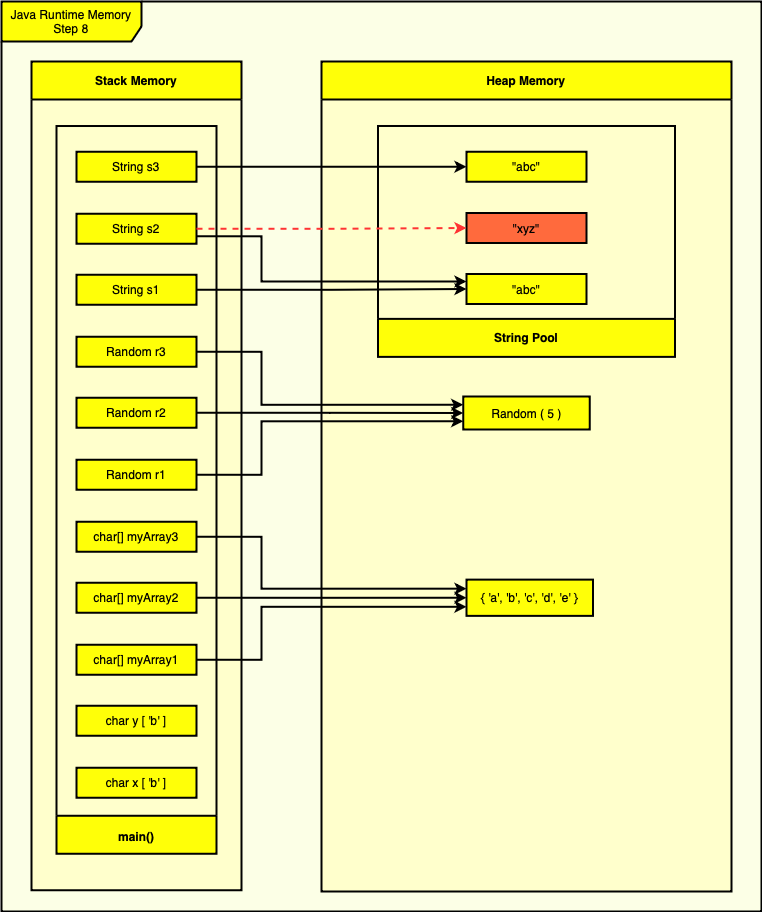

The diagram above was exported from draw.io. Its source (the exported page's mxGraphModel, read from the mxfile embedded in the PNG):
<mxGraphModel dx="1141" dy="-3342" grid="1" gridSize="10" guides="1" tooltips="1" connect="1" arrows="1" fold="1" page="1" pageScale="1" pageWidth="827" pageHeight="1169" math="0" shadow="0">
  <root>
    <mxCell id="0" />
    <mxCell id="1" parent="0" />
    <mxCell id="zLWiqMqfrxUHZtONCbS1-206" value="" style="group" vertex="1" connectable="0" parent="1">
      <mxGeometry x="861" y="4690" width="760" height="910" as="geometry" />
    </mxCell>
    <mxCell id="zLWiqMqfrxUHZtONCbS1-207" value="Java Runtime Memory Step 8" style="shape=umlFrame;whiteSpace=wrap;html=1;pointerEvents=0;fillColor=#FFFF08;width=140;height=40;swimlaneFillColor=#FCFFE6;connectable=0;container=0;strokeWidth=2;" vertex="1" parent="zLWiqMqfrxUHZtONCbS1-206">
      <mxGeometry width="760" height="910" as="geometry" />
    </mxCell>
    <mxCell id="zLWiqMqfrxUHZtONCbS1-208" value="Stack Memory" style="swimlane;whiteSpace=wrap;html=1;fillColor=#FFFF08;swimlaneFillColor=#FFFFCC;snapToPoint=0;autosize=1;startSize=38;collapsible=0;connectable=0;container=0;strokeWidth=2;" vertex="1" parent="zLWiqMqfrxUHZtONCbS1-206">
      <mxGeometry x="30" y="60" width="210" height="828.75" as="geometry" />
    </mxCell>
    <mxCell id="zLWiqMqfrxUHZtONCbS1-209" value="Heap Memory" style="swimlane;whiteSpace=wrap;html=1;fillColor=#FFFF08;swimlaneFillColor=#FFFFCC;snapToPoint=0;autosize=0;startSize=38;collapsible=0;connectable=0;perimeter=rectanglePerimeter;pointerEvents=1;container=0;strokeWidth=2;" vertex="1" parent="zLWiqMqfrxUHZtONCbS1-206">
      <mxGeometry x="320" y="60" width="410" height="830" as="geometry" />
    </mxCell>
    <mxCell id="zLWiqMqfrxUHZtONCbS1-210" value="{ 'a', 'b', 'c', 'd', 'e' }" style="rounded=0;whiteSpace=wrap;html=1;comic=0;pointerEvents=1;fillColor=#FFFF08;container=0;strokeWidth=2;" vertex="1" parent="zLWiqMqfrxUHZtONCbS1-209">
      <mxGeometry x="145" y="518.1199999999999" width="126.5" height="36.25" as="geometry" />
    </mxCell>
    <mxCell id="zLWiqMqfrxUHZtONCbS1-211" value="Main" style="swimlane;whiteSpace=wrap;html=1;fillColor=#FFFF08;swimlaneFillColor=#FFFFCC;snapToPoint=0;autosize=0;startSize=38;rotation=-180;labelPadding=1000;portConstraintRotation=1;collapsible=0;comic=0;connectable=0;noLabel=1;container=0;strokeWidth=2;" vertex="1" parent="zLWiqMqfrxUHZtONCbS1-206">
      <mxGeometry x="55" y="124.5" width="160" height="727.75" as="geometry" />
    </mxCell>
    <mxCell id="zLWiqMqfrxUHZtONCbS1-212" value="&lt;b&gt;main()&lt;/b&gt;" style="text;html=1;strokeColor=none;fillColor=none;align=center;verticalAlign=middle;whiteSpace=wrap;rounded=0;container=0;strokeWidth=2;" vertex="1" parent="zLWiqMqfrxUHZtONCbS1-211">
      <mxGeometry x="50" y="703" width="59.999999999999964" height="14.41304347826087" as="geometry" />
    </mxCell>
    <mxCell id="zLWiqMqfrxUHZtONCbS1-213" value="char x [ 'b' ]" style="rounded=0;whiteSpace=wrap;html=1;comic=0;pointerEvents=1;fillColor=#FFFF08;container=0;strokeWidth=2;" vertex="1" parent="zLWiqMqfrxUHZtONCbS1-211">
      <mxGeometry x="20" y="641.75" width="120" height="30" as="geometry" />
    </mxCell>
    <mxCell id="zLWiqMqfrxUHZtONCbS1-214" value="char y [ 'b' ]" style="rounded=0;whiteSpace=wrap;html=1;comic=0;pointerEvents=1;fillColor=#FFFF08;container=0;strokeWidth=2;" vertex="1" parent="zLWiqMqfrxUHZtONCbS1-211">
      <mxGeometry x="20" y="579.75" width="120" height="30" as="geometry" />
    </mxCell>
    <mxCell id="zLWiqMqfrxUHZtONCbS1-215" value="char[] myArray1" style="rounded=0;whiteSpace=wrap;html=1;comic=0;pointerEvents=1;fillColor=#FFFF08;container=0;strokeWidth=2;" vertex="1" parent="zLWiqMqfrxUHZtONCbS1-211">
      <mxGeometry x="20" y="518.75" width="120" height="30" as="geometry" />
    </mxCell>
    <mxCell id="zLWiqMqfrxUHZtONCbS1-216" value="char[] myArray2" style="rounded=0;whiteSpace=wrap;html=1;comic=0;pointerEvents=1;fillColor=#FFFF08;container=0;strokeWidth=2;" vertex="1" parent="zLWiqMqfrxUHZtONCbS1-211">
      <mxGeometry x="20" y="456.75" width="120" height="30" as="geometry" />
    </mxCell>
    <mxCell id="zLWiqMqfrxUHZtONCbS1-217" value="char[] myArray3" style="rounded=0;whiteSpace=wrap;html=1;comic=0;pointerEvents=1;fillColor=#FFFF08;container=0;strokeWidth=2;" vertex="1" parent="zLWiqMqfrxUHZtONCbS1-211">
      <mxGeometry x="20" y="395.75" width="120" height="30" as="geometry" />
    </mxCell>
    <mxCell id="zLWiqMqfrxUHZtONCbS1-218" value="Random r2" style="rounded=0;whiteSpace=wrap;html=1;comic=0;pointerEvents=1;fillColor=#FFFF08;strokeWidth=2;" vertex="1" parent="zLWiqMqfrxUHZtONCbS1-211">
      <mxGeometry x="20" y="271.75" width="120" height="30" as="geometry" />
    </mxCell>
    <mxCell id="zLWiqMqfrxUHZtONCbS1-219" value="Random r1" style="rounded=0;whiteSpace=wrap;html=1;comic=0;pointerEvents=1;fillColor=#FFFF08;strokeWidth=2;" vertex="1" parent="zLWiqMqfrxUHZtONCbS1-211">
      <mxGeometry x="20" y="333.75" width="120" height="30" as="geometry" />
    </mxCell>
    <mxCell id="zLWiqMqfrxUHZtONCbS1-220" value="Random r3" style="rounded=0;whiteSpace=wrap;html=1;comic=0;pointerEvents=1;fillColor=#FFFF08;strokeWidth=2;" vertex="1" parent="zLWiqMqfrxUHZtONCbS1-211">
      <mxGeometry x="20" y="210.75" width="120" height="30" as="geometry" />
    </mxCell>
    <mxCell id="zLWiqMqfrxUHZtONCbS1-221" value="String s1" style="rounded=0;whiteSpace=wrap;html=1;comic=0;pointerEvents=1;fillColor=#FFFF08;strokeWidth=2;" vertex="1" parent="zLWiqMqfrxUHZtONCbS1-211">
      <mxGeometry x="20" y="148.75" width="120" height="30" as="geometry" />
    </mxCell>
    <mxCell id="zLWiqMqfrxUHZtONCbS1-222" value="String s2" style="rounded=0;whiteSpace=wrap;html=1;comic=0;pointerEvents=1;fillColor=#FFFF08;strokeWidth=2;" vertex="1" parent="zLWiqMqfrxUHZtONCbS1-211">
      <mxGeometry x="20" y="87.75" width="120" height="30" as="geometry" />
    </mxCell>
    <mxCell id="zLWiqMqfrxUHZtONCbS1-223" value="String s3" style="rounded=0;whiteSpace=wrap;html=1;comic=0;pointerEvents=1;fillColor=#FFFF08;strokeWidth=2;" vertex="1" parent="zLWiqMqfrxUHZtONCbS1-211">
      <mxGeometry x="20" y="25.75" width="120" height="30" as="geometry" />
    </mxCell>
    <mxCell id="zLWiqMqfrxUHZtONCbS1-224" value="Main" style="swimlane;whiteSpace=wrap;html=1;fillColor=#FFFF08;swimlaneFillColor=#FFFFCC;snapToPoint=0;autosize=0;startSize=38;rotation=-180;labelPadding=1000;portConstraintRotation=1;collapsible=0;comic=0;connectable=0;noLabel=1;container=0;strokeWidth=2;" vertex="1" parent="zLWiqMqfrxUHZtONCbS1-206">
      <mxGeometry x="376.5" y="124.5" width="297" height="230.89" as="geometry" />
    </mxCell>
    <mxCell id="zLWiqMqfrxUHZtONCbS1-225" value="&quot;abc&quot;" style="rounded=0;whiteSpace=wrap;html=1;comic=0;pointerEvents=1;fillColor=#FFFF08;strokeWidth=2;" vertex="1" parent="zLWiqMqfrxUHZtONCbS1-224">
      <mxGeometry x="88.5" y="25.75" width="120" height="30" as="geometry" />
    </mxCell>
    <mxCell id="zLWiqMqfrxUHZtONCbS1-226" value="&quot;xyz&quot;" style="rounded=0;whiteSpace=wrap;html=1;comic=0;pointerEvents=1;fillColor=#FF6A3D;strokeWidth=2;" vertex="1" parent="zLWiqMqfrxUHZtONCbS1-224">
      <mxGeometry x="88.5" y="87" width="120" height="30" as="geometry" />
    </mxCell>
    <mxCell id="zLWiqMqfrxUHZtONCbS1-227" value="&quot;abc&quot;" style="rounded=0;whiteSpace=wrap;html=1;comic=0;pointerEvents=1;fillColor=#FFFF08;strokeWidth=2;" vertex="1" parent="zLWiqMqfrxUHZtONCbS1-224">
      <mxGeometry x="88.5" y="148" width="120" height="30" as="geometry" />
    </mxCell>
    <mxCell id="zLWiqMqfrxUHZtONCbS1-228" value="Random ( 5 )" style="rounded=0;whiteSpace=wrap;html=1;comic=0;pointerEvents=1;fillColor=#FFFF08;container=0;strokeWidth=2;" vertex="1" parent="zLWiqMqfrxUHZtONCbS1-206">
      <mxGeometry x="461.75" y="395" width="126.5" height="33" as="geometry" />
    </mxCell>
    <mxCell id="zLWiqMqfrxUHZtONCbS1-229" value="String Pool" style="text;html=1;strokeColor=none;fillColor=none;align=center;verticalAlign=middle;whiteSpace=wrap;rounded=0;fontStyle=1;container=0;strokeWidth=2;" vertex="1" parent="zLWiqMqfrxUHZtONCbS1-206">
      <mxGeometry x="476" y="316.6350000000002" width="98" height="38.25" as="geometry" />
    </mxCell>
    <mxCell id="zLWiqMqfrxUHZtONCbS1-230" style="edgeStyle=orthogonalEdgeStyle;rounded=0;jumpStyle=none;orthogonalLoop=1;jettySize=auto;html=1;exitX=1;exitY=0.5;exitDx=0;exitDy=0;entryX=0;entryY=0.5;entryDx=0;entryDy=0;strokeColor=#000000;strokeWidth=2;fontSize=23;startArrow=none;startFill=0;" edge="1" parent="zLWiqMqfrxUHZtONCbS1-206" source="zLWiqMqfrxUHZtONCbS1-221" target="zLWiqMqfrxUHZtONCbS1-227">
      <mxGeometry relative="1" as="geometry" />
    </mxCell>
    <mxCell id="zLWiqMqfrxUHZtONCbS1-231" style="edgeStyle=orthogonalEdgeStyle;rounded=0;jumpStyle=none;orthogonalLoop=1;jettySize=auto;html=1;exitX=1;exitY=0.5;exitDx=0;exitDy=0;entryX=0;entryY=0.5;entryDx=0;entryDy=0;strokeColor=#FF3333;strokeWidth=2;fontSize=23;startArrow=none;startFill=0;dashed=1;" edge="1" parent="zLWiqMqfrxUHZtONCbS1-206" source="zLWiqMqfrxUHZtONCbS1-222" target="zLWiqMqfrxUHZtONCbS1-226">
      <mxGeometry relative="1" as="geometry" />
    </mxCell>
    <mxCell id="zLWiqMqfrxUHZtONCbS1-232" style="edgeStyle=orthogonalEdgeStyle;rounded=0;jumpStyle=none;orthogonalLoop=1;jettySize=auto;html=1;exitX=1;exitY=0.5;exitDx=0;exitDy=0;entryX=0;entryY=0.5;entryDx=0;entryDy=0;strokeColor=#000000;strokeWidth=2;fontSize=23;startArrow=none;startFill=0;" edge="1" parent="zLWiqMqfrxUHZtONCbS1-206" source="zLWiqMqfrxUHZtONCbS1-223" target="zLWiqMqfrxUHZtONCbS1-225">
      <mxGeometry relative="1" as="geometry" />
    </mxCell>
    <mxCell id="zLWiqMqfrxUHZtONCbS1-233" style="edgeStyle=orthogonalEdgeStyle;rounded=0;jumpStyle=none;orthogonalLoop=1;jettySize=auto;html=1;exitX=1;exitY=0.5;exitDx=0;exitDy=0;entryX=0;entryY=0.25;entryDx=0;entryDy=0;strokeColor=#000000;strokeWidth=2;fontSize=23;startArrow=none;startFill=0;" edge="1" parent="zLWiqMqfrxUHZtONCbS1-206" source="zLWiqMqfrxUHZtONCbS1-220" target="zLWiqMqfrxUHZtONCbS1-228">
      <mxGeometry relative="1" as="geometry">
        <Array as="points">
          <mxPoint x="260" y="350" />
          <mxPoint x="260" y="403" />
        </Array>
      </mxGeometry>
    </mxCell>
    <mxCell id="zLWiqMqfrxUHZtONCbS1-234" style="edgeStyle=orthogonalEdgeStyle;rounded=0;jumpStyle=none;orthogonalLoop=1;jettySize=auto;html=1;exitX=1;exitY=0.5;exitDx=0;exitDy=0;entryX=0;entryY=0.5;entryDx=0;entryDy=0;strokeColor=#000000;strokeWidth=2;fontSize=23;startArrow=none;startFill=0;" edge="1" parent="zLWiqMqfrxUHZtONCbS1-206" source="zLWiqMqfrxUHZtONCbS1-218" target="zLWiqMqfrxUHZtONCbS1-228">
      <mxGeometry relative="1" as="geometry" />
    </mxCell>
    <mxCell id="zLWiqMqfrxUHZtONCbS1-235" style="edgeStyle=orthogonalEdgeStyle;rounded=0;jumpStyle=none;orthogonalLoop=1;jettySize=auto;html=1;exitX=1;exitY=0.5;exitDx=0;exitDy=0;entryX=0;entryY=0.75;entryDx=0;entryDy=0;strokeColor=#000000;strokeWidth=2;fontSize=23;startArrow=none;startFill=0;" edge="1" parent="zLWiqMqfrxUHZtONCbS1-206" source="zLWiqMqfrxUHZtONCbS1-219" target="zLWiqMqfrxUHZtONCbS1-228">
      <mxGeometry relative="1" as="geometry">
        <Array as="points">
          <mxPoint x="260" y="473" />
          <mxPoint x="260" y="420" />
        </Array>
      </mxGeometry>
    </mxCell>
    <mxCell id="zLWiqMqfrxUHZtONCbS1-236" style="edgeStyle=orthogonalEdgeStyle;rounded=0;jumpStyle=none;orthogonalLoop=1;jettySize=auto;html=1;exitX=1;exitY=0.5;exitDx=0;exitDy=0;entryX=0;entryY=0.5;entryDx=0;entryDy=0;strokeColor=#000000;strokeWidth=2;fontSize=23;startArrow=none;startFill=0;" edge="1" parent="zLWiqMqfrxUHZtONCbS1-206" source="zLWiqMqfrxUHZtONCbS1-216" target="zLWiqMqfrxUHZtONCbS1-210">
      <mxGeometry relative="1" as="geometry" />
    </mxCell>
    <mxCell id="zLWiqMqfrxUHZtONCbS1-237" style="edgeStyle=orthogonalEdgeStyle;rounded=0;jumpStyle=none;orthogonalLoop=1;jettySize=auto;html=1;exitX=1;exitY=0.5;exitDx=0;exitDy=0;entryX=0;entryY=0.25;entryDx=0;entryDy=0;strokeColor=#000000;strokeWidth=2;fontSize=23;startArrow=none;startFill=0;" edge="1" parent="zLWiqMqfrxUHZtONCbS1-206" source="zLWiqMqfrxUHZtONCbS1-217" target="zLWiqMqfrxUHZtONCbS1-210">
      <mxGeometry relative="1" as="geometry">
        <Array as="points">
          <mxPoint x="260" y="535" />
          <mxPoint x="260" y="587" />
        </Array>
      </mxGeometry>
    </mxCell>
    <mxCell id="zLWiqMqfrxUHZtONCbS1-238" style="edgeStyle=orthogonalEdgeStyle;rounded=0;jumpStyle=none;orthogonalLoop=1;jettySize=auto;html=1;exitX=1;exitY=0.5;exitDx=0;exitDy=0;entryX=0;entryY=0.75;entryDx=0;entryDy=0;strokeColor=#000000;strokeWidth=2;fontSize=23;startArrow=none;startFill=0;" edge="1" parent="zLWiqMqfrxUHZtONCbS1-206" source="zLWiqMqfrxUHZtONCbS1-215" target="zLWiqMqfrxUHZtONCbS1-210">
      <mxGeometry relative="1" as="geometry">
        <Array as="points">
          <mxPoint x="260" y="658" />
          <mxPoint x="260" y="605" />
        </Array>
      </mxGeometry>
    </mxCell>
    <mxCell id="zLWiqMqfrxUHZtONCbS1-239" style="edgeStyle=orthogonalEdgeStyle;rounded=0;jumpStyle=none;orthogonalLoop=1;jettySize=auto;html=1;exitX=1;exitY=0.75;exitDx=0;exitDy=0;entryX=0;entryY=0.25;entryDx=0;entryDy=0;strokeColor=#000000;strokeWidth=2;fontSize=23;startArrow=none;startFill=0;" edge="1" parent="zLWiqMqfrxUHZtONCbS1-206" source="zLWiqMqfrxUHZtONCbS1-222" target="zLWiqMqfrxUHZtONCbS1-227">
      <mxGeometry relative="1" as="geometry">
        <Array as="points">
          <mxPoint x="260" y="235" />
          <mxPoint x="260" y="280" />
        </Array>
      </mxGeometry>
    </mxCell>
  </root>
</mxGraphModel>